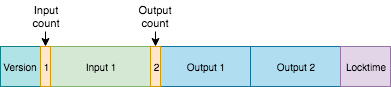

The diagram above was exported from draw.io. Its source (the exported page's mxGraphModel, read from the mxfile embedded in the PNG):
<mxGraphModel dx="2225" dy="1168" grid="1" gridSize="10" guides="1" tooltips="1" connect="1" arrows="1" fold="1" page="0" pageScale="1" pageWidth="827" pageHeight="1169" math="0" shadow="0">
  <root>
    <mxCell id="0" />
    <mxCell id="1" parent="0" />
    <mxCell id="2" style="edgeStyle=orthogonalEdgeStyle;rounded=0;orthogonalLoop=1;jettySize=auto;html=1;exitX=0.5;exitY=1;exitDx=0;exitDy=0;entryX=0.5;entryY=0;entryDx=0;entryDy=0;startArrow=none;startFill=0;endArrow=classic;endFill=1;fontSize=11;" edge="1" source="3" parent="1">
      <mxGeometry relative="1" as="geometry">
        <mxPoint x="-215" y="200" as="targetPoint" />
      </mxGeometry>
    </mxCell>
    <mxCell id="3" value="Output&lt;br style=&quot;font-size: 11px;&quot;&gt;count&lt;br style=&quot;font-size: 11px;&quot;&gt;" style="text;html=1;strokeColor=none;fillColor=none;align=center;verticalAlign=middle;whiteSpace=wrap;rounded=0;fontSize=11;" vertex="1" parent="1">
      <mxGeometry x="-240" y="154.5" width="50" height="30" as="geometry" />
    </mxCell>
    <mxCell id="4" value="Output 1" style="rounded=0;whiteSpace=wrap;html=1;fillColor=#b1ddf0;strokeColor=#10739e;fontSize=10;" vertex="1" parent="1">
      <mxGeometry x="-210" y="200" width="90" height="40" as="geometry" />
    </mxCell>
    <mxCell id="5" value="Input 1" style="rounded=0;whiteSpace=wrap;html=1;fillColor=#d5e8d4;strokeColor=#82b366;fontSize=10;" vertex="1" parent="1">
      <mxGeometry x="-320" y="200" width="100" height="40" as="geometry" />
    </mxCell>
    <mxCell id="6" value="&lt;font style=&quot;font-size: 10px;&quot;&gt;Version&lt;/font&gt;" style="rounded=0;whiteSpace=wrap;html=1;fillColor=#b0e3e6;strokeColor=#0e8088;fontSize=10;" vertex="1" parent="1">
      <mxGeometry x="-370" y="200" width="40" height="40" as="geometry" />
    </mxCell>
    <mxCell id="7" value="Output 2" style="rounded=0;whiteSpace=wrap;html=1;fillColor=#b1ddf0;strokeColor=#10739e;fontSize=10;" vertex="1" parent="1">
      <mxGeometry x="-120" y="200" width="90" height="40" as="geometry" />
    </mxCell>
    <mxCell id="8" value="2" style="rounded=0;whiteSpace=wrap;html=1;fillColor=#ffe6cc;strokeColor=#d79b00;fontSize=10;" vertex="1" parent="1">
      <mxGeometry x="-220" y="200" width="10" height="40" as="geometry" />
    </mxCell>
    <mxCell id="9" value="1" style="rounded=0;whiteSpace=wrap;html=1;fillColor=#ffe6cc;strokeColor=#d79b00;fontSize=10;" vertex="1" parent="1">
      <mxGeometry x="-330" y="200" width="10" height="40" as="geometry" />
    </mxCell>
    <mxCell id="10" value="&lt;font style=&quot;font-size: 10px;&quot;&gt;Locktime&lt;/font&gt;" style="rounded=0;whiteSpace=wrap;html=1;fillColor=#e1d5e7;strokeColor=#9673a6;fontSize=10;" vertex="1" parent="1">
      <mxGeometry x="-30" y="200" width="50" height="40" as="geometry" />
    </mxCell>
    <mxCell id="11" style="edgeStyle=orthogonalEdgeStyle;rounded=0;orthogonalLoop=1;jettySize=auto;html=1;exitX=0.5;exitY=1;exitDx=0;exitDy=0;entryX=0.5;entryY=0;entryDx=0;entryDy=0;startArrow=none;startFill=0;endArrow=classic;endFill=1;fontSize=11;" edge="1" source="12" parent="1">
      <mxGeometry relative="1" as="geometry">
        <mxPoint x="-325" y="200" as="targetPoint" />
      </mxGeometry>
    </mxCell>
    <mxCell id="12" value="Input&lt;br style=&quot;font-size: 11px;&quot;&gt;count" style="text;html=1;strokeColor=none;fillColor=none;align=center;verticalAlign=middle;whiteSpace=wrap;rounded=0;fontSize=11;" vertex="1" parent="1">
      <mxGeometry x="-350" y="154.5" width="50" height="30" as="geometry" />
    </mxCell>
  </root>
</mxGraphModel>